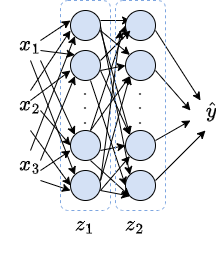

The diagram above was exported from draw.io. Its source (the exported page's mxGraphModel, read from the mxfile embedded in the PNG):
<mxGraphModel dx="1434" dy="751" grid="1" gridSize="10" guides="1" tooltips="1" connect="1" arrows="1" fold="1" page="1" pageScale="1" pageWidth="827" pageHeight="1169" math="1" shadow="0">
  <root>
    <mxCell id="0" />
    <mxCell id="1" parent="0" />
    <mxCell id="mL4yLfEiYksEcb3ILUYr-11" value="" style="group" parent="1" vertex="1" connectable="0">
      <mxGeometry x="65" y="40" width="60" height="190" as="geometry" />
    </mxCell>
    <mxCell id="mL4yLfEiYksEcb3ILUYr-1" value="" style="ellipse;whiteSpace=wrap;html=1;aspect=fixed;fillColor=#D4E1F5;" parent="mL4yLfEiYksEcb3ILUYr-11" vertex="1">
      <mxGeometry x="15" width="30" height="30" as="geometry" />
    </mxCell>
    <mxCell id="mL4yLfEiYksEcb3ILUYr-2" value="" style="ellipse;whiteSpace=wrap;html=1;aspect=fixed;fillColor=#D4E1F5;" parent="mL4yLfEiYksEcb3ILUYr-11" vertex="1">
      <mxGeometry x="15" y="40" width="30" height="30" as="geometry" />
    </mxCell>
    <mxCell id="mL4yLfEiYksEcb3ILUYr-3" value="" style="ellipse;whiteSpace=wrap;html=1;aspect=fixed;fillColor=#D4E1F5;" parent="mL4yLfEiYksEcb3ILUYr-11" vertex="1">
      <mxGeometry x="15" y="120" width="30" height="30" as="geometry" />
    </mxCell>
    <mxCell id="mL4yLfEiYksEcb3ILUYr-5" value="" style="ellipse;whiteSpace=wrap;html=1;aspect=fixed;fillColor=#D4E1F5;" parent="mL4yLfEiYksEcb3ILUYr-11" vertex="1">
      <mxGeometry x="15" y="160" width="30" height="30" as="geometry" />
    </mxCell>
    <mxCell id="mL4yLfEiYksEcb3ILUYr-8" value="&lt;b&gt;.&lt;/b&gt;&lt;div&gt;&lt;b&gt;.&lt;/b&gt;&lt;/div&gt;&lt;div&gt;&lt;b&gt;.&lt;/b&gt;&lt;/div&gt;" style="text;html=1;align=center;verticalAlign=middle;whiteSpace=wrap;rounded=0;" parent="mL4yLfEiYksEcb3ILUYr-11" vertex="1">
      <mxGeometry y="80" width="60" height="30" as="geometry" />
    </mxCell>
    <mxCell id="mL4yLfEiYksEcb3ILUYr-33" value="" style="endArrow=classic;html=1;rounded=0;entryX=0;entryY=0.5;entryDx=0;entryDy=0;" parent="mL4yLfEiYksEcb3ILUYr-11" target="mL4yLfEiYksEcb3ILUYr-3" edge="1">
      <mxGeometry width="50" height="50" relative="1" as="geometry">
        <mxPoint x="-15" y="100" as="sourcePoint" />
        <mxPoint x="35" y="50" as="targetPoint" />
      </mxGeometry>
    </mxCell>
    <mxCell id="en1AMwfF8_nh4foKzjJz-1" value="" style="endArrow=classic;html=1;rounded=0;" edge="1" parent="mL4yLfEiYksEcb3ILUYr-11">
      <mxGeometry width="50" height="50" relative="1" as="geometry">
        <mxPoint x="45" y="10" as="sourcePoint" />
        <mxPoint x="75" y="10" as="targetPoint" />
      </mxGeometry>
    </mxCell>
    <mxCell id="en1AMwfF8_nh4foKzjJz-2" value="" style="endArrow=classic;html=1;rounded=0;entryX=0;entryY=0;entryDx=0;entryDy=0;" edge="1" parent="mL4yLfEiYksEcb3ILUYr-11" target="mL4yLfEiYksEcb3ILUYr-14">
      <mxGeometry width="50" height="50" relative="1" as="geometry">
        <mxPoint x="45" y="20" as="sourcePoint" />
        <mxPoint x="95" y="-30" as="targetPoint" />
      </mxGeometry>
    </mxCell>
    <mxCell id="en1AMwfF8_nh4foKzjJz-4" value="" style="endArrow=classic;html=1;rounded=0;entryX=0;entryY=0;entryDx=0;entryDy=0;" edge="1" parent="mL4yLfEiYksEcb3ILUYr-11" target="mL4yLfEiYksEcb3ILUYr-16">
      <mxGeometry width="50" height="50" relative="1" as="geometry">
        <mxPoint x="45" y="15.61" as="sourcePoint" />
        <mxPoint x="84.39339828220182" y="150.00339828220183" as="targetPoint" />
      </mxGeometry>
    </mxCell>
    <mxCell id="en1AMwfF8_nh4foKzjJz-8" value="" style="endArrow=classic;html=1;rounded=0;entryX=0;entryY=0.5;entryDx=0;entryDy=0;" edge="1" parent="mL4yLfEiYksEcb3ILUYr-11" target="mL4yLfEiYksEcb3ILUYr-16">
      <mxGeometry width="50" height="50" relative="1" as="geometry">
        <mxPoint x="35" y="70" as="sourcePoint" />
        <mxPoint x="85" y="20" as="targetPoint" />
      </mxGeometry>
    </mxCell>
    <mxCell id="en1AMwfF8_nh4foKzjJz-9" value="" style="endArrow=classic;html=1;rounded=0;entryX=0;entryY=1;entryDx=0;entryDy=0;" edge="1" parent="mL4yLfEiYksEcb3ILUYr-11" target="mL4yLfEiYksEcb3ILUYr-14">
      <mxGeometry width="50" height="50" relative="1" as="geometry">
        <mxPoint x="35" y="120" as="sourcePoint" />
        <mxPoint x="85" y="70" as="targetPoint" />
      </mxGeometry>
    </mxCell>
    <mxCell id="en1AMwfF8_nh4foKzjJz-11" value="" style="endArrow=classic;html=1;rounded=0;entryX=0;entryY=0.5;entryDx=0;entryDy=0;" edge="1" parent="mL4yLfEiYksEcb3ILUYr-11" target="mL4yLfEiYksEcb3ILUYr-13">
      <mxGeometry width="50" height="50" relative="1" as="geometry">
        <mxPoint x="35" y="120" as="sourcePoint" />
        <mxPoint x="85" y="70" as="targetPoint" />
      </mxGeometry>
    </mxCell>
    <mxCell id="mL4yLfEiYksEcb3ILUYr-12" value="" style="group" parent="1" vertex="1" connectable="0">
      <mxGeometry x="120" y="40" width="60" height="200" as="geometry" />
    </mxCell>
    <mxCell id="en1AMwfF8_nh4foKzjJz-21" value="" style="rounded=1;whiteSpace=wrap;html=1;fillColor=none;dashed=1;strokeColor=#7EA6E0;" vertex="1" parent="mL4yLfEiYksEcb3ILUYr-12">
      <mxGeometry x="-50" y="-10" width="50" height="210" as="geometry" />
    </mxCell>
    <mxCell id="mL4yLfEiYksEcb3ILUYr-13" value="" style="ellipse;whiteSpace=wrap;html=1;aspect=fixed;fillColor=#D4E1F5;" parent="mL4yLfEiYksEcb3ILUYr-12" vertex="1">
      <mxGeometry x="15" width="30" height="30" as="geometry" />
    </mxCell>
    <mxCell id="mL4yLfEiYksEcb3ILUYr-14" value="" style="ellipse;whiteSpace=wrap;html=1;aspect=fixed;fillColor=#D4E1F5;" parent="mL4yLfEiYksEcb3ILUYr-12" vertex="1">
      <mxGeometry x="15" y="40" width="30" height="30" as="geometry" />
    </mxCell>
    <mxCell id="mL4yLfEiYksEcb3ILUYr-15" value="" style="ellipse;whiteSpace=wrap;html=1;aspect=fixed;fillColor=#D4E1F5;" parent="mL4yLfEiYksEcb3ILUYr-12" vertex="1">
      <mxGeometry x="15" y="120" width="30" height="30" as="geometry" />
    </mxCell>
    <mxCell id="mL4yLfEiYksEcb3ILUYr-16" value="" style="ellipse;whiteSpace=wrap;html=1;aspect=fixed;fillColor=#D4E1F5;" parent="mL4yLfEiYksEcb3ILUYr-12" vertex="1">
      <mxGeometry x="15" y="160" width="30" height="30" as="geometry" />
    </mxCell>
    <mxCell id="mL4yLfEiYksEcb3ILUYr-17" value="&lt;b&gt;.&lt;/b&gt;&lt;div&gt;&lt;b&gt;.&lt;/b&gt;&lt;/div&gt;&lt;div&gt;&lt;b&gt;.&lt;/b&gt;&lt;/div&gt;" style="text;html=1;align=center;verticalAlign=middle;whiteSpace=wrap;rounded=0;" parent="mL4yLfEiYksEcb3ILUYr-12" vertex="1">
      <mxGeometry y="80" width="60" height="30" as="geometry" />
    </mxCell>
    <mxCell id="en1AMwfF8_nh4foKzjJz-3" value="" style="endArrow=classic;html=1;rounded=0;entryX=0;entryY=0;entryDx=0;entryDy=0;" edge="1" parent="mL4yLfEiYksEcb3ILUYr-12" target="mL4yLfEiYksEcb3ILUYr-15">
      <mxGeometry width="50" height="50" relative="1" as="geometry">
        <mxPoint x="-10" y="20" as="sourcePoint" />
        <mxPoint x="40" y="-30" as="targetPoint" />
      </mxGeometry>
    </mxCell>
    <mxCell id="en1AMwfF8_nh4foKzjJz-5" value="" style="endArrow=classic;html=1;rounded=0;" edge="1" parent="mL4yLfEiYksEcb3ILUYr-12">
      <mxGeometry width="50" height="50" relative="1" as="geometry">
        <mxPoint x="-10" y="50" as="sourcePoint" />
        <mxPoint x="20" y="20" as="targetPoint" />
      </mxGeometry>
    </mxCell>
    <mxCell id="en1AMwfF8_nh4foKzjJz-6" value="" style="endArrow=classic;html=1;rounded=0;entryX=0;entryY=0.5;entryDx=0;entryDy=0;" edge="1" parent="mL4yLfEiYksEcb3ILUYr-12" target="mL4yLfEiYksEcb3ILUYr-14">
      <mxGeometry width="50" height="50" relative="1" as="geometry">
        <mxPoint x="-10" y="60" as="sourcePoint" />
        <mxPoint x="40" y="10" as="targetPoint" />
      </mxGeometry>
    </mxCell>
    <mxCell id="en1AMwfF8_nh4foKzjJz-7" value="" style="endArrow=classic;html=1;rounded=0;entryX=0;entryY=0;entryDx=0;entryDy=0;" edge="1" parent="mL4yLfEiYksEcb3ILUYr-12" target="mL4yLfEiYksEcb3ILUYr-15">
      <mxGeometry width="50" height="50" relative="1" as="geometry">
        <mxPoint x="-10" y="60" as="sourcePoint" />
        <mxPoint x="40" y="10" as="targetPoint" />
      </mxGeometry>
    </mxCell>
    <mxCell id="en1AMwfF8_nh4foKzjJz-10" value="" style="endArrow=classic;html=1;rounded=0;entryX=0;entryY=0.5;entryDx=0;entryDy=0;" edge="1" parent="mL4yLfEiYksEcb3ILUYr-12" target="mL4yLfEiYksEcb3ILUYr-15">
      <mxGeometry width="50" height="50" relative="1" as="geometry">
        <mxPoint x="-10" y="140" as="sourcePoint" />
        <mxPoint x="40" y="90" as="targetPoint" />
      </mxGeometry>
    </mxCell>
    <mxCell id="en1AMwfF8_nh4foKzjJz-12" value="" style="endArrow=classic;html=1;rounded=0;entryX=0;entryY=1;entryDx=0;entryDy=0;" edge="1" parent="mL4yLfEiYksEcb3ILUYr-12" target="mL4yLfEiYksEcb3ILUYr-16">
      <mxGeometry width="50" height="50" relative="1" as="geometry">
        <mxPoint x="-20" y="150" as="sourcePoint" />
        <mxPoint x="30" y="100" as="targetPoint" />
      </mxGeometry>
    </mxCell>
    <mxCell id="en1AMwfF8_nh4foKzjJz-13" value="" style="endArrow=classic;html=1;rounded=0;" edge="1" parent="mL4yLfEiYksEcb3ILUYr-12">
      <mxGeometry width="50" height="50" relative="1" as="geometry">
        <mxPoint x="-10" y="170" as="sourcePoint" />
        <mxPoint x="10" y="20" as="targetPoint" />
      </mxGeometry>
    </mxCell>
    <mxCell id="en1AMwfF8_nh4foKzjJz-14" value="" style="endArrow=classic;html=1;rounded=0;entryX=0;entryY=1;entryDx=0;entryDy=0;" edge="1" parent="mL4yLfEiYksEcb3ILUYr-12" target="mL4yLfEiYksEcb3ILUYr-14">
      <mxGeometry width="50" height="50" relative="1" as="geometry">
        <mxPoint x="-10" y="170" as="sourcePoint" />
        <mxPoint x="40" y="120" as="targetPoint" />
      </mxGeometry>
    </mxCell>
    <mxCell id="en1AMwfF8_nh4foKzjJz-15" value="" style="endArrow=classic;html=1;rounded=0;entryX=0;entryY=1;entryDx=0;entryDy=0;" edge="1" parent="mL4yLfEiYksEcb3ILUYr-12" target="mL4yLfEiYksEcb3ILUYr-15">
      <mxGeometry width="50" height="50" relative="1" as="geometry">
        <mxPoint x="-10" y="180" as="sourcePoint" />
        <mxPoint x="40" y="130" as="targetPoint" />
      </mxGeometry>
    </mxCell>
    <mxCell id="en1AMwfF8_nh4foKzjJz-16" value="" style="endArrow=classic;html=1;rounded=0;entryX=0;entryY=1;entryDx=0;entryDy=0;" edge="1" parent="mL4yLfEiYksEcb3ILUYr-12" target="mL4yLfEiYksEcb3ILUYr-16">
      <mxGeometry width="50" height="50" relative="1" as="geometry">
        <mxPoint x="-10" y="180" as="sourcePoint" />
        <mxPoint x="30" y="140" as="targetPoint" />
      </mxGeometry>
    </mxCell>
    <mxCell id="en1AMwfF8_nh4foKzjJz-17" value="" style="endArrow=classic;html=1;rounded=0;" edge="1" parent="mL4yLfEiYksEcb3ILUYr-12">
      <mxGeometry width="50" height="50" relative="1" as="geometry">
        <mxPoint x="45" y="20" as="sourcePoint" />
        <mxPoint x="90" y="90" as="targetPoint" />
      </mxGeometry>
    </mxCell>
    <mxCell id="en1AMwfF8_nh4foKzjJz-18" value="" style="endArrow=classic;html=1;rounded=0;" edge="1" parent="mL4yLfEiYksEcb3ILUYr-12">
      <mxGeometry width="50" height="50" relative="1" as="geometry">
        <mxPoint x="45" y="60" as="sourcePoint" />
        <mxPoint x="80" y="100" as="targetPoint" />
      </mxGeometry>
    </mxCell>
    <mxCell id="en1AMwfF8_nh4foKzjJz-19" value="" style="endArrow=classic;html=1;rounded=0;" edge="1" parent="mL4yLfEiYksEcb3ILUYr-12">
      <mxGeometry width="50" height="50" relative="1" as="geometry">
        <mxPoint x="45" y="130" as="sourcePoint" />
        <mxPoint x="80" y="110" as="targetPoint" />
      </mxGeometry>
    </mxCell>
    <mxCell id="en1AMwfF8_nh4foKzjJz-20" value="" style="endArrow=classic;html=1;rounded=0;" edge="1" parent="mL4yLfEiYksEcb3ILUYr-12">
      <mxGeometry width="50" height="50" relative="1" as="geometry">
        <mxPoint x="45" y="170" as="sourcePoint" />
        <mxPoint x="95" y="120" as="targetPoint" />
      </mxGeometry>
    </mxCell>
    <mxCell id="mL4yLfEiYksEcb3ILUYr-18" value="$$x_{1}$$" style="text;strokeColor=none;align=center;fillColor=none;html=1;verticalAlign=middle;whiteSpace=wrap;rounded=0;fontSize=18;" parent="1" vertex="1">
      <mxGeometry x="10" y="60" width="60" height="30" as="geometry" />
    </mxCell>
    <mxCell id="mL4yLfEiYksEcb3ILUYr-19" value="$$x_{2}$$" style="text;strokeColor=none;align=center;fillColor=none;html=1;verticalAlign=middle;whiteSpace=wrap;rounded=0;fontSize=18;" parent="1" vertex="1">
      <mxGeometry x="10" y="120" width="60" height="30" as="geometry" />
    </mxCell>
    <mxCell id="mL4yLfEiYksEcb3ILUYr-20" value="$$x_{3}$$" style="text;strokeColor=none;align=center;fillColor=none;html=1;verticalAlign=middle;whiteSpace=wrap;rounded=0;fontSize=18;" parent="1" vertex="1">
      <mxGeometry x="10" y="180" width="60" height="30" as="geometry" />
    </mxCell>
    <mxCell id="mL4yLfEiYksEcb3ILUYr-22" style="edgeStyle=orthogonalEdgeStyle;rounded=0;orthogonalLoop=1;jettySize=auto;html=1;exitX=0.5;exitY=1;exitDx=0;exitDy=0;" parent="1" source="mL4yLfEiYksEcb3ILUYr-18" target="mL4yLfEiYksEcb3ILUYr-18" edge="1">
      <mxGeometry relative="1" as="geometry" />
    </mxCell>
    <mxCell id="mL4yLfEiYksEcb3ILUYr-24" value="$$\hat{y}$$" style="edgeLabel;html=1;align=center;verticalAlign=middle;resizable=0;points=[];fontSize=18;labelBackgroundColor=none;" parent="1" vertex="1" connectable="0">
      <mxGeometry x="220" y="140" as="geometry" />
    </mxCell>
    <mxCell id="mL4yLfEiYksEcb3ILUYr-25" value="" style="endArrow=classic;html=1;rounded=0;" parent="1" edge="1">
      <mxGeometry width="50" height="50" relative="1" as="geometry">
        <mxPoint x="50" y="70" as="sourcePoint" />
        <mxPoint x="80" y="50" as="targetPoint" />
      </mxGeometry>
    </mxCell>
    <mxCell id="mL4yLfEiYksEcb3ILUYr-27" value="" style="endArrow=classic;html=1;rounded=0;" parent="1" edge="1">
      <mxGeometry width="50" height="50" relative="1" as="geometry">
        <mxPoint x="40" y="120" as="sourcePoint" />
        <mxPoint x="80" y="60" as="targetPoint" />
      </mxGeometry>
    </mxCell>
    <mxCell id="mL4yLfEiYksEcb3ILUYr-28" value="" style="endArrow=classic;html=1;rounded=0;entryX=0;entryY=1;entryDx=0;entryDy=0;" parent="1" target="mL4yLfEiYksEcb3ILUYr-1" edge="1">
      <mxGeometry width="50" height="50" relative="1" as="geometry">
        <mxPoint x="40" y="180" as="sourcePoint" />
        <mxPoint x="90" y="130" as="targetPoint" />
      </mxGeometry>
    </mxCell>
    <mxCell id="mL4yLfEiYksEcb3ILUYr-29" value="" style="endArrow=classic;html=1;rounded=0;entryX=0;entryY=0;entryDx=0;entryDy=0;" parent="1" target="mL4yLfEiYksEcb3ILUYr-2" edge="1">
      <mxGeometry width="50" height="50" relative="1" as="geometry">
        <mxPoint x="50" y="80" as="sourcePoint" />
        <mxPoint x="100" y="30" as="targetPoint" />
      </mxGeometry>
    </mxCell>
    <mxCell id="mL4yLfEiYksEcb3ILUYr-30" value="" style="endArrow=classic;html=1;rounded=0;entryX=0;entryY=0;entryDx=0;entryDy=0;" parent="1" target="mL4yLfEiYksEcb3ILUYr-3" edge="1">
      <mxGeometry width="50" height="50" relative="1" as="geometry">
        <mxPoint x="50" y="90" as="sourcePoint" />
        <mxPoint x="100" y="40" as="targetPoint" />
      </mxGeometry>
    </mxCell>
    <mxCell id="mL4yLfEiYksEcb3ILUYr-31" value="" style="endArrow=classic;html=1;rounded=0;entryX=0;entryY=0;entryDx=0;entryDy=0;" parent="1" target="mL4yLfEiYksEcb3ILUYr-5" edge="1">
      <mxGeometry width="50" height="50" relative="1" as="geometry">
        <mxPoint x="40" y="90" as="sourcePoint" />
        <mxPoint x="90" y="40" as="targetPoint" />
      </mxGeometry>
    </mxCell>
    <mxCell id="mL4yLfEiYksEcb3ILUYr-32" value="" style="endArrow=classic;html=1;rounded=0;" parent="1" edge="1">
      <mxGeometry width="50" height="50" relative="1" as="geometry">
        <mxPoint x="40" y="130" as="sourcePoint" />
        <mxPoint x="80" y="100" as="targetPoint" />
      </mxGeometry>
    </mxCell>
    <mxCell id="mL4yLfEiYksEcb3ILUYr-34" value="" style="endArrow=classic;html=1;rounded=0;entryX=0;entryY=0.5;entryDx=0;entryDy=0;" parent="1" target="mL4yLfEiYksEcb3ILUYr-5" edge="1">
      <mxGeometry width="50" height="50" relative="1" as="geometry">
        <mxPoint x="40" y="160" as="sourcePoint" />
        <mxPoint x="90" y="110" as="targetPoint" />
      </mxGeometry>
    </mxCell>
    <mxCell id="mL4yLfEiYksEcb3ILUYr-35" value="" style="endArrow=classic;html=1;rounded=0;entryX=0;entryY=1;entryDx=0;entryDy=0;" parent="1" target="mL4yLfEiYksEcb3ILUYr-2" edge="1">
      <mxGeometry width="50" height="50" relative="1" as="geometry">
        <mxPoint x="50" y="190" as="sourcePoint" />
        <mxPoint x="100" y="140" as="targetPoint" />
      </mxGeometry>
    </mxCell>
    <mxCell id="mL4yLfEiYksEcb3ILUYr-36" value="" style="endArrow=classic;html=1;rounded=0;" parent="1" edge="1">
      <mxGeometry width="50" height="50" relative="1" as="geometry">
        <mxPoint x="50" y="200" as="sourcePoint" />
        <mxPoint x="80" y="180" as="targetPoint" />
      </mxGeometry>
    </mxCell>
    <mxCell id="mL4yLfEiYksEcb3ILUYr-37" value="" style="endArrow=classic;html=1;rounded=0;" parent="1" edge="1">
      <mxGeometry width="50" height="50" relative="1" as="geometry">
        <mxPoint x="50" y="210" as="sourcePoint" />
        <mxPoint x="80" y="220" as="targetPoint" />
      </mxGeometry>
    </mxCell>
    <mxCell id="en1AMwfF8_nh4foKzjJz-43" value="" style="rounded=1;whiteSpace=wrap;html=1;fillColor=none;dashed=1;strokeColor=#7EA6E0;" vertex="1" parent="1">
      <mxGeometry x="125" y="30" width="50" height="210" as="geometry" />
    </mxCell>
    <mxCell id="en1AMwfF8_nh4foKzjJz-44" value="$$z_{1}$$" style="text;strokeColor=none;align=center;fillColor=none;html=1;verticalAlign=middle;whiteSpace=wrap;rounded=0;fontSize=18;" vertex="1" parent="1">
      <mxGeometry x="65" y="240" width="60" height="30" as="geometry" />
    </mxCell>
    <mxCell id="en1AMwfF8_nh4foKzjJz-45" value="$$z_{2}$$" style="text;strokeColor=none;align=center;fillColor=none;html=1;verticalAlign=middle;whiteSpace=wrap;rounded=0;fontSize=18;" vertex="1" parent="1">
      <mxGeometry x="115" y="240" width="60" height="30" as="geometry" />
    </mxCell>
    <mxCell id="en1AMwfF8_nh4foKzjJz-46" style="edgeStyle=orthogonalEdgeStyle;rounded=0;orthogonalLoop=1;jettySize=auto;html=1;exitX=0.5;exitY=1;exitDx=0;exitDy=0;" edge="1" parent="1" source="en1AMwfF8_nh4foKzjJz-44" target="en1AMwfF8_nh4foKzjJz-44">
      <mxGeometry relative="1" as="geometry" />
    </mxCell>
  </root>
</mxGraphModel>